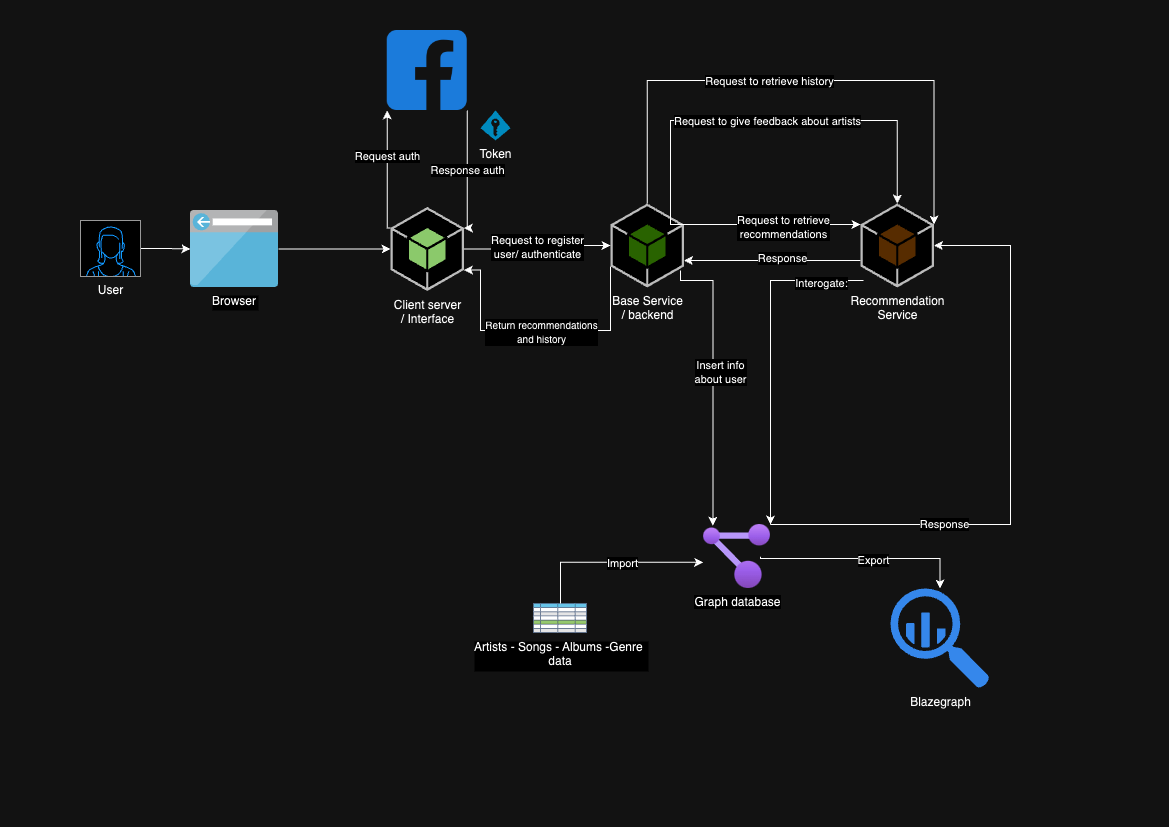

The diagram above was exported from draw.io. Its source (the exported page's mxGraphModel, read from the mxfile embedded in the PNG):
<mxGraphModel dx="1242" dy="711" grid="1" gridSize="10" guides="1" tooltips="1" connect="1" arrows="1" fold="1" page="1" pageScale="1" pageWidth="1169" pageHeight="827" math="0" shadow="0">
  <root>
    <mxCell id="0" />
    <mxCell id="1" parent="0" />
    <mxCell id="NUaDrw55f0bH6F5bOV9N-1" value="Browser" style="shape=image;verticalLabelPosition=bottom;labelBackgroundColor=#ffffff;verticalAlign=top;aspect=fixed;imageAspect=0;image=data:image/svg+xml,(base64 omitted: 4288 chars);" vertex="1" parent="1">
      <mxGeometry x="190.00000000000006" y="210" width="88" height="77" as="geometry" />
    </mxCell>
    <mxCell id="NUaDrw55f0bH6F5bOV9N-53" style="edgeStyle=orthogonalEdgeStyle;rounded=0;orthogonalLoop=1;jettySize=auto;html=1;exitX=0;exitY=0.75;exitDx=0;exitDy=0;exitPerimeter=0;entryX=1;entryY=0.75;entryDx=0;entryDy=0;entryPerimeter=0;" edge="1" parent="1" source="NUaDrw55f0bH6F5bOV9N-2" target="NUaDrw55f0bH6F5bOV9N-10">
      <mxGeometry relative="1" as="geometry">
        <mxPoint x="463.5" y="354.97" as="targetPoint" />
        <mxPoint x="603.5" y="330.0044827586207" as="sourcePoint" />
        <Array as="points">
          <mxPoint x="610" y="330" />
          <mxPoint x="480" y="330" />
          <mxPoint x="480" y="270" />
        </Array>
      </mxGeometry>
    </mxCell>
    <mxCell id="NUaDrw55f0bH6F5bOV9N-54" value="&lt;font style=&quot;font-size: 10px;&quot;&gt;Return recommendations&lt;br&gt;and history&lt;/font&gt;" style="edgeLabel;html=1;align=center;verticalAlign=middle;resizable=0;points=[];" vertex="1" connectable="0" parent="NUaDrw55f0bH6F5bOV9N-53">
      <mxGeometry x="0.0427" y="1" relative="1" as="geometry">
        <mxPoint x="7" as="offset" />
      </mxGeometry>
    </mxCell>
    <mxCell id="NUaDrw55f0bH6F5bOV9N-2" value="Base Service&lt;br&gt;/ backend" style="outlineConnect=0;dashed=0;verticalLabelPosition=bottom;verticalAlign=top;align=center;html=1;shape=mxgraph.aws3.android;fillColor=#8CC64F;gradientColor=none;" vertex="1" parent="1">
      <mxGeometry x="610" y="203" width="73.5" height="84" as="geometry" />
    </mxCell>
    <mxCell id="NUaDrw55f0bH6F5bOV9N-4" value="" style="shape=image;html=1;verticalAlign=top;verticalLabelPosition=bottom;labelBackgroundColor=#ffffff;imageAspect=0;aspect=fixed;image=https://cdn1.iconfinder.com/data/icons/social-media-2285/512/Colored_Facebook3_svg-128.png" vertex="1" parent="1">
      <mxGeometry x="386.75" y="30" width="80" height="80" as="geometry" />
    </mxCell>
    <mxCell id="NUaDrw55f0bH6F5bOV9N-7" value="Graph database" style="image;aspect=fixed;html=1;points=[];align=center;fontSize=12;image=img/lib/azure2/management_governance/Resource_Graph_Explorer.svg;" vertex="1" parent="1">
      <mxGeometry x="703" y="524" width="67" height="64" as="geometry" />
    </mxCell>
    <mxCell id="NUaDrw55f0bH6F5bOV9N-51" style="edgeStyle=orthogonalEdgeStyle;rounded=0;orthogonalLoop=1;jettySize=auto;html=1;exitX=0;exitY=0.5;exitDx=0;exitDy=0;exitPerimeter=0;" edge="1" parent="1">
      <mxGeometry relative="1" as="geometry">
        <mxPoint x="860" y="260" as="sourcePoint" />
        <mxPoint x="683.5000000000002" y="260" as="targetPoint" />
      </mxGeometry>
    </mxCell>
    <mxCell id="NUaDrw55f0bH6F5bOV9N-52" value="Response" style="edgeLabel;html=1;align=center;verticalAlign=middle;resizable=0;points=[];" vertex="1" connectable="0" parent="NUaDrw55f0bH6F5bOV9N-51">
      <mxGeometry x="0.2834" y="-3" relative="1" as="geometry">
        <mxPoint x="34" as="offset" />
      </mxGeometry>
    </mxCell>
    <mxCell id="NUaDrw55f0bH6F5bOV9N-8" value="Recommendation &lt;br&gt;Service" style="outlineConnect=0;dashed=0;verticalLabelPosition=bottom;verticalAlign=top;align=center;html=1;shape=mxgraph.aws3.android;fillColor=#FFD44F;gradientColor=none;" vertex="1" parent="1">
      <mxGeometry x="860" y="203" width="73.5" height="84" as="geometry" />
    </mxCell>
    <mxCell id="NUaDrw55f0bH6F5bOV9N-9" value="Blazegraph" style="sketch=0;html=1;aspect=fixed;strokeColor=none;shadow=0;fillColor=#3B8DF1;verticalAlign=top;labelPosition=center;verticalLabelPosition=bottom;shape=mxgraph.gcp2.big_query" vertex="1" parent="1">
      <mxGeometry x="890" y="588" width="99" height="100" as="geometry" />
    </mxCell>
    <mxCell id="NUaDrw55f0bH6F5bOV9N-12" style="edgeStyle=orthogonalEdgeStyle;rounded=0;orthogonalLoop=1;jettySize=auto;html=1;entryX=0;entryY=1;entryDx=0;entryDy=0;exitX=0;exitY=0.25;exitDx=0;exitDy=0;exitPerimeter=0;" edge="1" parent="1" source="NUaDrw55f0bH6F5bOV9N-10" target="NUaDrw55f0bH6F5bOV9N-4">
      <mxGeometry relative="1" as="geometry">
        <Array as="points">
          <mxPoint x="387" y="228" />
        </Array>
      </mxGeometry>
    </mxCell>
    <mxCell id="NUaDrw55f0bH6F5bOV9N-16" value="Request auth" style="edgeLabel;html=1;align=center;verticalAlign=middle;resizable=0;points=[];" vertex="1" connectable="0" parent="NUaDrw55f0bH6F5bOV9N-12">
      <mxGeometry x="0.2456" relative="1" as="geometry">
        <mxPoint as="offset" />
      </mxGeometry>
    </mxCell>
    <mxCell id="NUaDrw55f0bH6F5bOV9N-10" value="Client server&lt;br&gt;/ Interface" style="outlineConnect=0;dashed=0;verticalLabelPosition=bottom;verticalAlign=top;align=center;html=1;shape=mxgraph.aws3.android;fillColor=#205E00;gradientColor=none;" vertex="1" parent="1">
      <mxGeometry x="390" y="206.5" width="73.5" height="84" as="geometry" />
    </mxCell>
    <mxCell id="NUaDrw55f0bH6F5bOV9N-11" style="edgeStyle=orthogonalEdgeStyle;rounded=0;orthogonalLoop=1;jettySize=auto;html=1;entryX=0;entryY=0.5;entryDx=0;entryDy=0;entryPerimeter=0;" edge="1" parent="1" source="NUaDrw55f0bH6F5bOV9N-1" target="NUaDrw55f0bH6F5bOV9N-10">
      <mxGeometry relative="1" as="geometry" />
    </mxCell>
    <mxCell id="NUaDrw55f0bH6F5bOV9N-13" style="edgeStyle=orthogonalEdgeStyle;rounded=0;orthogonalLoop=1;jettySize=auto;html=1;entryX=1;entryY=0.25;entryDx=0;entryDy=0;entryPerimeter=0;exitX=1;exitY=1;exitDx=0;exitDy=0;" edge="1" parent="1" source="NUaDrw55f0bH6F5bOV9N-4" target="NUaDrw55f0bH6F5bOV9N-10">
      <mxGeometry relative="1" as="geometry">
        <Array as="points">
          <mxPoint x="467" y="228" />
        </Array>
      </mxGeometry>
    </mxCell>
    <mxCell id="NUaDrw55f0bH6F5bOV9N-17" value="Response auth" style="edgeLabel;html=1;align=center;verticalAlign=middle;resizable=0;points=[];" vertex="1" connectable="0" parent="NUaDrw55f0bH6F5bOV9N-13">
      <mxGeometry x="-0.0032" relative="1" as="geometry">
        <mxPoint as="offset" />
      </mxGeometry>
    </mxCell>
    <mxCell id="NUaDrw55f0bH6F5bOV9N-19" value="Token&lt;br&gt;" style="verticalLabelPosition=bottom;html=1;verticalAlign=top;align=center;strokeColor=none;fillColor=#00BEF2;shape=mxgraph.azure.access_control;" vertex="1" parent="1">
      <mxGeometry x="480" y="110" width="30" height="30" as="geometry" />
    </mxCell>
    <mxCell id="NUaDrw55f0bH6F5bOV9N-24" value="Request to register &lt;br&gt;user/ authenticate" style="edgeStyle=orthogonalEdgeStyle;rounded=0;orthogonalLoop=1;jettySize=auto;html=1;entryX=0;entryY=0.5;entryDx=0;entryDy=0;entryPerimeter=0;" edge="1" parent="1" source="NUaDrw55f0bH6F5bOV9N-10" target="NUaDrw55f0bH6F5bOV9N-2">
      <mxGeometry relative="1" as="geometry" />
    </mxCell>
    <mxCell id="NUaDrw55f0bH6F5bOV9N-25" value="Artists - Songs - Albums -Genre &#10;data" style="shape=image;verticalLabelPosition=bottom;labelBackgroundColor=#ffffff;verticalAlign=top;aspect=fixed;imageAspect=0;image=data:image/svg+xml,(base64 omitted: 12520 chars);" vertex="1" parent="1">
      <mxGeometry x="533" y="603" width="54" height="30" as="geometry" />
    </mxCell>
    <mxCell id="NUaDrw55f0bH6F5bOV9N-27" style="edgeStyle=orthogonalEdgeStyle;rounded=0;orthogonalLoop=1;jettySize=auto;html=1;entryX=-0.004;entryY=0.589;entryDx=0;entryDy=0;entryPerimeter=0;exitX=0.5;exitY=0;exitDx=0;exitDy=0;" edge="1" parent="1" source="NUaDrw55f0bH6F5bOV9N-25" target="NUaDrw55f0bH6F5bOV9N-7">
      <mxGeometry relative="1" as="geometry" />
    </mxCell>
    <mxCell id="NUaDrw55f0bH6F5bOV9N-28" value="Import" style="edgeLabel;html=1;align=center;verticalAlign=middle;resizable=0;points=[];" vertex="1" connectable="0" parent="NUaDrw55f0bH6F5bOV9N-27">
      <mxGeometry x="-0.1837" y="-1" relative="1" as="geometry">
        <mxPoint x="28" as="offset" />
      </mxGeometry>
    </mxCell>
    <mxCell id="NUaDrw55f0bH6F5bOV9N-29" style="edgeStyle=orthogonalEdgeStyle;rounded=0;orthogonalLoop=1;jettySize=auto;html=1;entryX=0.141;entryY=0.018;entryDx=0;entryDy=0;entryPerimeter=0;" edge="1" parent="1" target="NUaDrw55f0bH6F5bOV9N-7">
      <mxGeometry relative="1" as="geometry">
        <mxPoint x="680" y="270" as="sourcePoint" />
        <Array as="points">
          <mxPoint x="680" y="280" />
          <mxPoint x="712" y="280" />
        </Array>
      </mxGeometry>
    </mxCell>
    <mxCell id="NUaDrw55f0bH6F5bOV9N-30" value="Insert info &lt;br&gt;about user" style="edgeLabel;html=1;align=center;verticalAlign=middle;resizable=0;points=[];" vertex="1" connectable="0" parent="NUaDrw55f0bH6F5bOV9N-29">
      <mxGeometry x="-0.0714" y="-3" relative="1" as="geometry">
        <mxPoint x="10" as="offset" />
      </mxGeometry>
    </mxCell>
    <mxCell id="NUaDrw55f0bH6F5bOV9N-31" style="edgeStyle=orthogonalEdgeStyle;rounded=0;orthogonalLoop=1;jettySize=auto;html=1;exitX=1;exitY=0.25;exitDx=0;exitDy=0;exitPerimeter=0;entryX=0;entryY=0.25;entryDx=0;entryDy=0;entryPerimeter=0;" edge="1" parent="1" source="NUaDrw55f0bH6F5bOV9N-2" target="NUaDrw55f0bH6F5bOV9N-8">
      <mxGeometry relative="1" as="geometry" />
    </mxCell>
    <mxCell id="NUaDrw55f0bH6F5bOV9N-32" value="Request to retrieve &lt;br&gt;recommendations" style="edgeLabel;html=1;align=center;verticalAlign=middle;resizable=0;points=[];" vertex="1" connectable="0" parent="NUaDrw55f0bH6F5bOV9N-31">
      <mxGeometry x="0.2705" y="-2" relative="1" as="geometry">
        <mxPoint x="-13" as="offset" />
      </mxGeometry>
    </mxCell>
    <mxCell id="NUaDrw55f0bH6F5bOV9N-33" style="edgeStyle=orthogonalEdgeStyle;rounded=0;orthogonalLoop=1;jettySize=auto;html=1;exitX=1;exitY=0.25;exitDx=0;exitDy=0;exitPerimeter=0;entryX=0.5;entryY=0;entryDx=0;entryDy=0;entryPerimeter=0;" edge="1" parent="1" source="NUaDrw55f0bH6F5bOV9N-2" target="NUaDrw55f0bH6F5bOV9N-8">
      <mxGeometry relative="1" as="geometry">
        <Array as="points">
          <mxPoint x="670" y="224" />
          <mxPoint x="670" y="120" />
          <mxPoint x="897" y="120" />
        </Array>
      </mxGeometry>
    </mxCell>
    <mxCell id="NUaDrw55f0bH6F5bOV9N-34" value="Request to give feedback about artists" style="edgeLabel;html=1;align=center;verticalAlign=middle;resizable=0;points=[];" vertex="1" connectable="0" parent="NUaDrw55f0bH6F5bOV9N-33">
      <mxGeometry x="0.1315" y="-3" relative="1" as="geometry">
        <mxPoint x="-28" y="-3" as="offset" />
      </mxGeometry>
    </mxCell>
    <mxCell id="NUaDrw55f0bH6F5bOV9N-36" style="edgeStyle=orthogonalEdgeStyle;rounded=0;orthogonalLoop=1;jettySize=auto;html=1;entryX=0.956;entryY=-0.021;entryDx=0;entryDy=0;entryPerimeter=0;" edge="1" parent="1">
      <mxGeometry relative="1" as="geometry">
        <mxPoint x="863" y="280" as="sourcePoint" />
        <mxPoint x="770.0020000000002" y="523.9960000000001" as="targetPoint" />
        <Array as="points">
          <mxPoint x="863" y="280" />
          <mxPoint x="770" y="280" />
        </Array>
      </mxGeometry>
    </mxCell>
    <mxCell id="NUaDrw55f0bH6F5bOV9N-37" value="Interogate:" style="edgeLabel;html=1;align=center;verticalAlign=middle;resizable=0;points=[];" vertex="1" connectable="0" parent="NUaDrw55f0bH6F5bOV9N-36">
      <mxGeometry x="-0.4936" y="2" relative="1" as="geometry">
        <mxPoint x="42" as="offset" />
      </mxGeometry>
    </mxCell>
    <mxCell id="NUaDrw55f0bH6F5bOV9N-38" style="edgeStyle=orthogonalEdgeStyle;rounded=0;orthogonalLoop=1;jettySize=auto;html=1;exitX=0.5;exitY=0;exitDx=0;exitDy=0;exitPerimeter=0;entryX=1;entryY=0.25;entryDx=0;entryDy=0;entryPerimeter=0;" edge="1" parent="1" source="NUaDrw55f0bH6F5bOV9N-2" target="NUaDrw55f0bH6F5bOV9N-8">
      <mxGeometry relative="1" as="geometry">
        <mxPoint x="640" y="163" as="sourcePoint" />
        <mxPoint x="890" y="163" as="targetPoint" />
        <Array as="points">
          <mxPoint x="647" y="80" />
          <mxPoint x="934" y="80" />
          <mxPoint x="934" y="224" />
        </Array>
      </mxGeometry>
    </mxCell>
    <mxCell id="NUaDrw55f0bH6F5bOV9N-39" value="Request to retrieve history" style="edgeLabel;html=1;align=center;verticalAlign=middle;resizable=0;points=[];" vertex="1" connectable="0" parent="NUaDrw55f0bH6F5bOV9N-38">
      <mxGeometry x="0.1315" y="-3" relative="1" as="geometry">
        <mxPoint x="-68" y="-3" as="offset" />
      </mxGeometry>
    </mxCell>
    <mxCell id="NUaDrw55f0bH6F5bOV9N-40" style="edgeStyle=orthogonalEdgeStyle;rounded=0;orthogonalLoop=1;jettySize=auto;html=1;exitX=0.5;exitY=0;exitDx=0;exitDy=0;" edge="1" parent="1" target="NUaDrw55f0bH6F5bOV9N-9">
      <mxGeometry relative="1" as="geometry">
        <mxPoint x="760" y="556.25" as="sourcePoint" />
        <mxPoint x="960" y="556.75" as="targetPoint" />
        <Array as="points">
          <mxPoint x="760" y="558" />
        </Array>
      </mxGeometry>
    </mxCell>
    <mxCell id="NUaDrw55f0bH6F5bOV9N-41" value="Export" style="edgeLabel;html=1;align=center;verticalAlign=middle;resizable=0;points=[];" vertex="1" connectable="0" parent="NUaDrw55f0bH6F5bOV9N-40">
      <mxGeometry x="-0.1837" y="-1" relative="1" as="geometry">
        <mxPoint x="28" as="offset" />
      </mxGeometry>
    </mxCell>
    <mxCell id="NUaDrw55f0bH6F5bOV9N-45" style="edgeStyle=orthogonalEdgeStyle;rounded=0;orthogonalLoop=1;jettySize=auto;html=1;entryX=1;entryY=0.5;entryDx=0;entryDy=0;entryPerimeter=0;" edge="1" parent="1" source="NUaDrw55f0bH6F5bOV9N-7" target="NUaDrw55f0bH6F5bOV9N-8">
      <mxGeometry relative="1" as="geometry">
        <mxPoint x="933.5" y="309.9999999999999" as="targetPoint" />
        <Array as="points">
          <mxPoint x="1010" y="524" />
          <mxPoint x="1010" y="245" />
        </Array>
      </mxGeometry>
    </mxCell>
    <mxCell id="NUaDrw55f0bH6F5bOV9N-46" value="Response" style="edgeLabel;html=1;align=center;verticalAlign=middle;resizable=0;points=[];" vertex="1" connectable="0" parent="NUaDrw55f0bH6F5bOV9N-45">
      <mxGeometry x="-0.4176" y="1" relative="1" as="geometry">
        <mxPoint as="offset" />
      </mxGeometry>
    </mxCell>
    <mxCell id="NUaDrw55f0bH6F5bOV9N-57" style="edgeStyle=orthogonalEdgeStyle;rounded=0;orthogonalLoop=1;jettySize=auto;html=1;entryX=0;entryY=0.5;entryDx=0;entryDy=0;" edge="1" parent="1" source="NUaDrw55f0bH6F5bOV9N-56" target="NUaDrw55f0bH6F5bOV9N-1">
      <mxGeometry relative="1" as="geometry" />
    </mxCell>
    <mxCell id="NUaDrw55f0bH6F5bOV9N-56" value="User" style="verticalLabelPosition=bottom;shadow=0;dashed=0;align=center;html=1;verticalAlign=top;strokeWidth=1;shape=mxgraph.mockup.containers.userFemale;strokeColor=#666666;strokeColor2=#008cff;" vertex="1" parent="1">
      <mxGeometry x="80" y="220" width="60" height="56" as="geometry" />
    </mxCell>
  </root>
</mxGraphModel>